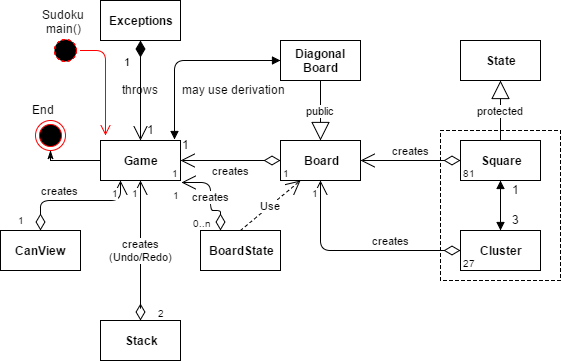

The diagram above was exported from draw.io. Its source (the exported page's mxGraphModel, read from the mxfile embedded in the PNG):
<mxGraphModel dx="1092" dy="676" grid="1" gridSize="10" guides="1" tooltips="1" connect="1" arrows="1" fold="1" page="1" pageScale="1" pageWidth="826" pageHeight="1169" background="#ffffff" math="0" shadow="0">
  <root>
    <mxCell id="0" />
    <mxCell id="1" parent="0" />
    <mxCell id="90" value="" style="whiteSpace=wrap;html=1;fillColor=#ffffff;gradientColor=none;dashed=1;" parent="1" vertex="1">
      <mxGeometry x="520" y="140" width="120" height="150" as="geometry" />
    </mxCell>
    <mxCell id="1adfdbf919e02577-161" style="edgeStyle=orthogonalEdgeStyle;rounded=0;html=1;entryX=0.5;entryY=1;shadow=0;startArrow=none;startFill=0;endArrow=classicThin;endFill=1;jettySize=auto;orthogonalLoop=1;strokeWidth=1;" edge="1" parent="1" source="3" target="1adfdbf919e02577-160">
      <mxGeometry relative="1" as="geometry">
        <Array as="points">
          <mxPoint x="130" y="170" />
        </Array>
      </mxGeometry>
    </mxCell>
    <mxCell id="3" value="&lt;b&gt;Game&lt;/b&gt;" style="whiteSpace=wrap;html=1;fillColor=#ffffff;gradientColor=none;" parent="1" vertex="1">
      <mxGeometry x="180" y="150" width="80" height="40" as="geometry" />
    </mxCell>
    <mxCell id="5" value="&lt;b&gt;Cluster&lt;/b&gt;" style="whiteSpace=wrap;html=1;fillColor=#ffffff;gradientColor=none;" parent="1" vertex="1">
      <mxGeometry x="540" y="240" width="80" height="40" as="geometry" />
    </mxCell>
    <mxCell id="6" value="&lt;b&gt;Square&lt;/b&gt;" style="whiteSpace=wrap;html=1;fillColor=#ffffff;gradientColor=none;" parent="1" vertex="1">
      <mxGeometry x="540" y="150" width="80" height="40" as="geometry" />
    </mxCell>
    <mxCell id="10" style="edgeStyle=orthogonalEdgeStyle;rounded=0;html=1;exitX=0.5;exitY=0;entryX=0.5;entryY=0;shadow=0;startArrow=none;startFill=0;endArrow=classicThin;endFill=1;jettySize=auto;orthogonalLoop=1;strokeWidth=1;" parent="1" edge="1">
      <mxGeometry relative="1" as="geometry">
        <mxPoint x="220" y="80" as="sourcePoint" />
        <mxPoint x="220" y="80" as="targetPoint" />
      </mxGeometry>
    </mxCell>
    <mxCell id="18" style="edgeStyle=orthogonalEdgeStyle;rounded=0;html=1;exitX=0.5;exitY=1;entryX=0.5;entryY=1;shadow=0;startArrow=none;startFill=0;endArrow=classicThin;endFill=1;jettySize=auto;orthogonalLoop=1;strokeWidth=1;" parent="1" edge="1">
      <mxGeometry relative="1" as="geometry">
        <mxPoint x="220" y="120" as="sourcePoint" />
        <mxPoint x="220" y="120" as="targetPoint" />
      </mxGeometry>
    </mxCell>
    <mxCell id="24" value="&lt;b&gt;Exceptions&lt;/b&gt;" style="whiteSpace=wrap;html=1;fillColor=#ffffff;gradientColor=none;" parent="1" vertex="1">
      <mxGeometry x="180" y="10" width="80" height="40" as="geometry" />
    </mxCell>
    <mxCell id="36" value="&lt;b&gt;BoardState&lt;/b&gt;" style="whiteSpace=wrap;html=1;fillColor=#ffffff;gradientColor=none;" parent="1" vertex="1">
      <mxGeometry x="280" y="240" width="80" height="40" as="geometry" />
    </mxCell>
    <mxCell id="91" value="&lt;b&gt;CanView&lt;/b&gt;" style="whiteSpace=wrap;html=1;fillColor=#ffffff;gradientColor=none;" parent="1" vertex="1">
      <mxGeometry x="80" y="240" width="80" height="40" as="geometry" />
    </mxCell>
    <mxCell id="108" value="" style="ellipse;html=1;shape=startState;fillColor=#000000;strokeColor=#ff0000;dashed=1;" parent="1" vertex="1">
      <mxGeometry x="130" y="45" width="30" height="30" as="geometry" />
    </mxCell>
    <mxCell id="109" value="" style="edgeStyle=orthogonalEdgeStyle;html=1;verticalAlign=bottom;endArrow=open;endSize=8;strokeColor=#ff0000;shadow=0;entryX=0.063;entryY=-0.125;entryPerimeter=0;" parent="1" edge="1" target="3">
      <mxGeometry relative="1" as="geometry">
        <mxPoint x="220" y="80" as="targetPoint" />
        <mxPoint x="160" y="60" as="sourcePoint" />
        <Array as="points">
          <mxPoint x="185" y="60" />
        </Array>
      </mxGeometry>
    </mxCell>
    <mxCell id="1adfdbf919e02577-110" value="&lt;div style=&quot;text-align: center&quot;&gt;&lt;span&gt;Sudoku&lt;/span&gt;&lt;/div&gt;&lt;div style=&quot;text-align: center&quot;&gt;main()&lt;/div&gt;" style="text;html=1;resizable=0;points=[];autosize=1;align=left;verticalAlign=top;spacingTop=-4;" vertex="1" parent="1">
      <mxGeometry x="120" y="15" width="60" height="30" as="geometry" />
    </mxCell>
    <mxCell id="1adfdbf919e02577-111" value="1" style="text;html=1;resizable=0;points=[];autosize=1;align=left;verticalAlign=top;spacingTop=-4;" vertex="1" parent="1">
      <mxGeometry x="260" y="145" width="20" height="20" as="geometry" />
    </mxCell>
    <mxCell id="1adfdbf919e02577-134" value="&lt;b&gt;State&lt;/b&gt;" style="whiteSpace=wrap;html=1;fillColor=#ffffff;gradientColor=none;" vertex="1" parent="1">
      <mxGeometry x="540" y="50" width="80" height="40" as="geometry" />
    </mxCell>
    <mxCell id="1adfdbf919e02577-135" value="protected" style="endArrow=block;endSize=16;endFill=0;html=1;shadow=0;strokeWidth=1;entryX=0.5;entryY=1;exitX=0.5;exitY=0;" edge="1" parent="1" source="6" target="1adfdbf919e02577-134">
      <mxGeometry width="160" relative="1" as="geometry">
        <mxPoint x="-220" y="440" as="sourcePoint" />
        <mxPoint x="-60" y="440" as="targetPoint" />
      </mxGeometry>
    </mxCell>
    <mxCell id="1adfdbf919e02577-140" value="creates" style="endArrow=open;html=1;endSize=12;startArrow=diamondThin;startSize=14;startFill=0;edgeStyle=orthogonalEdgeStyle;shadow=0;strokeWidth=1;exitX=0;exitY=0.5;entryX=1;entryY=0.5;" edge="1" parent="1" source="6">
      <mxGeometry y="-10" relative="1" as="geometry">
        <mxPoint x="510" y="290" as="sourcePoint" />
        <mxPoint x="440" y="170" as="targetPoint" />
        <Array as="points">
          <mxPoint x="440" y="170" />
        </Array>
        <mxPoint as="offset" />
      </mxGeometry>
    </mxCell>
    <mxCell id="1adfdbf919e02577-141" value="81" style="resizable=0;html=1;align=left;verticalAlign=top;labelBackgroundColor=#ffffff;fontSize=10;" connectable="0" vertex="1" parent="1adfdbf919e02577-140">
      <mxGeometry x="-1" relative="1" as="geometry" />
    </mxCell>
    <mxCell id="1adfdbf919e02577-142" value="1" style="resizable=0;html=1;align=right;verticalAlign=top;labelBackgroundColor=#ffffff;fontSize=10;" connectable="0" vertex="1" parent="1adfdbf919e02577-140">
      <mxGeometry x="1" relative="1" as="geometry" />
    </mxCell>
    <mxCell id="1adfdbf919e02577-144" value="" style="endArrow=block;startArrow=block;endFill=1;startFill=1;html=1;shadow=0;strokeWidth=1;exitX=0.5;exitY=1;entryX=0.5;entryY=0;" edge="1" parent="1" source="6" target="5">
      <mxGeometry width="160" relative="1" as="geometry">
        <mxPoint x="-220" y="440" as="sourcePoint" />
        <mxPoint x="-60" y="440" as="targetPoint" />
      </mxGeometry>
    </mxCell>
    <mxCell id="1adfdbf919e02577-145" value="1" style="text;html=1;resizable=0;points=[];autosize=1;align=left;verticalAlign=top;spacingTop=-4;" vertex="1" parent="1">
      <mxGeometry x="590" y="190" width="20" height="20" as="geometry" />
    </mxCell>
    <mxCell id="1adfdbf919e02577-146" value="3" style="text;html=1;resizable=0;points=[];autosize=1;align=left;verticalAlign=top;spacingTop=-4;" vertex="1" parent="1">
      <mxGeometry x="590" y="220" width="20" height="20" as="geometry" />
    </mxCell>
    <mxCell id="1adfdbf919e02577-147" value="creates" style="endArrow=open;html=1;endSize=12;startArrow=diamondThin;startSize=14;startFill=0;edgeStyle=orthogonalEdgeStyle;shadow=0;strokeWidth=1;exitX=0;exitY=0.5;entryX=0.5;entryY=1;" edge="1" parent="1" source="5">
      <mxGeometry as="geometry">
        <mxPoint x="550" y="180" as="sourcePoint" />
        <mxPoint x="400" y="190" as="targetPoint" />
        <Array as="points">
          <mxPoint x="400" y="260" />
        </Array>
        <mxPoint y="25" as="offset" />
      </mxGeometry>
    </mxCell>
    <mxCell id="1adfdbf919e02577-148" value="27" style="resizable=0;html=1;align=left;verticalAlign=top;labelBackgroundColor=#ffffff;fontSize=10;" connectable="0" vertex="1" parent="1adfdbf919e02577-147">
      <mxGeometry x="-1" relative="1" as="geometry" />
    </mxCell>
    <mxCell id="1adfdbf919e02577-149" value="1" style="resizable=0;html=1;align=right;verticalAlign=top;labelBackgroundColor=#ffffff;fontSize=10;" connectable="0" vertex="1" parent="1adfdbf919e02577-147">
      <mxGeometry x="1" relative="1" as="geometry" />
    </mxCell>
    <mxCell id="1adfdbf919e02577-150" value="Board" style="whiteSpace=wrap;html=1;fillColor=#ffffff;gradientColor=none;fontStyle=1" vertex="1" parent="1">
      <mxGeometry x="360" y="150" width="80" height="40" as="geometry" />
    </mxCell>
    <mxCell id="1adfdbf919e02577-151" value="Diagonal Board" style="whiteSpace=wrap;html=1;fillColor=#ffffff;gradientColor=none;fontStyle=1" vertex="1" parent="1">
      <mxGeometry x="360" y="50" width="80" height="40" as="geometry" />
    </mxCell>
    <mxCell id="1adfdbf919e02577-152" value="public" style="endArrow=block;endSize=16;endFill=0;html=1;shadow=0;strokeWidth=1;entryX=0.5;entryY=0;exitX=0.5;exitY=1;" edge="1" parent="1" source="1adfdbf919e02577-151" target="1adfdbf919e02577-150">
      <mxGeometry x="590" y="100" width="160" as="geometry">
        <mxPoint x="590" y="160" as="sourcePoint" />
        <mxPoint x="590" y="100" as="targetPoint" />
      </mxGeometry>
    </mxCell>
    <mxCell id="1adfdbf919e02577-154" value="&lt;div style=&quot;text-align: center&quot;&gt;&lt;span&gt;End&lt;/span&gt;&lt;/div&gt;" style="text;html=1;resizable=0;points=[];autosize=1;align=left;verticalAlign=top;spacingTop=-4;" vertex="1" parent="1">
      <mxGeometry x="110" y="110" width="40" height="20" as="geometry" />
    </mxCell>
    <mxCell id="1adfdbf919e02577-157" value="" style="endArrow=block;startArrow=block;endFill=1;startFill=1;html=1;shadow=0;strokeWidth=1;exitX=0.925;exitY=-0.025;entryX=0;entryY=0.5;exitPerimeter=0;" edge="1" parent="1" source="3" target="1adfdbf919e02577-151">
      <mxGeometry width="160" relative="1" as="geometry">
        <mxPoint x="-110" y="480" as="sourcePoint" />
        <mxPoint x="50" y="480" as="targetPoint" />
        <Array as="points">
          <mxPoint x="254" y="70" />
        </Array>
      </mxGeometry>
    </mxCell>
    <mxCell id="1adfdbf919e02577-158" value="may use derivation" style="text;html=1;resizable=0;points=[];autosize=1;align=left;verticalAlign=top;spacingTop=-4;" vertex="1" parent="1">
      <mxGeometry x="260" y="90" width="120" height="20" as="geometry" />
    </mxCell>
    <mxCell id="1adfdbf919e02577-160" value="" style="ellipse;html=1;shape=endState;fillColor=#000000;strokeColor=#ff0000;" vertex="1" parent="1">
      <mxGeometry x="115" y="130" width="30" height="30" as="geometry" />
    </mxCell>
    <mxCell id="1adfdbf919e02577-168" value="creates" style="endArrow=open;html=1;endSize=12;startArrow=diamondThin;startSize=14;startFill=0;edgeStyle=orthogonalEdgeStyle;shadow=0;strokeWidth=1;exitX=0;exitY=0.5;entryX=1;entryY=0.5;" edge="1" parent="1" source="1adfdbf919e02577-150" target="3">
      <mxGeometry y="10" relative="1" as="geometry">
        <mxPoint x="110" y="380" as="sourcePoint" />
        <mxPoint x="270" y="380" as="targetPoint" />
        <Array as="points" />
        <mxPoint as="offset" />
      </mxGeometry>
    </mxCell>
    <mxCell id="1adfdbf919e02577-169" value="1" style="resizable=0;html=1;align=left;verticalAlign=top;labelBackgroundColor=#ffffff;fontSize=10;" connectable="0" vertex="1" parent="1adfdbf919e02577-168">
      <mxGeometry x="-1" relative="1" as="geometry" />
    </mxCell>
    <mxCell id="1adfdbf919e02577-170" value="1" style="resizable=0;html=1;align=right;verticalAlign=top;labelBackgroundColor=#ffffff;fontSize=10;" connectable="0" vertex="1" parent="1adfdbf919e02577-168">
      <mxGeometry x="1" relative="1" as="geometry" />
    </mxCell>
    <mxCell id="1adfdbf919e02577-171" value="creates" style="endArrow=open;html=1;endSize=12;startArrow=diamondThin;startSize=14;startFill=0;edgeStyle=orthogonalEdgeStyle;shadow=0;strokeWidth=1;exitX=0.5;exitY=0;entryX=0.25;entryY=1;" edge="1" parent="1" source="91" target="3">
      <mxGeometry x="-0.3253" y="-11" relative="1" as="geometry">
        <mxPoint x="110" y="380" as="sourcePoint" />
        <mxPoint x="270" y="380" as="targetPoint" />
        <Array as="points">
          <mxPoint x="120" y="210" />
          <mxPoint x="200" y="210" />
        </Array>
        <mxPoint x="5" y="-21" as="offset" />
      </mxGeometry>
    </mxCell>
    <mxCell id="1adfdbf919e02577-172" value="1" style="resizable=0;html=1;align=left;verticalAlign=top;labelBackgroundColor=#ffffff;fontSize=10;" connectable="0" vertex="1" parent="1adfdbf919e02577-171">
      <mxGeometry x="-1" relative="1" as="geometry">
        <mxPoint x="-25" y="-23" as="offset" />
      </mxGeometry>
    </mxCell>
    <mxCell id="1adfdbf919e02577-173" value="1" style="resizable=0;html=1;align=right;verticalAlign=top;labelBackgroundColor=#ffffff;fontSize=10;" connectable="0" vertex="1" parent="1adfdbf919e02577-171">
      <mxGeometry x="1" relative="1" as="geometry" />
    </mxCell>
    <mxCell id="1adfdbf919e02577-176" value="Use" style="endArrow=open;endSize=12;dashed=1;html=1;shadow=0;strokeWidth=1;entryX=0.25;entryY=1;exitX=0.5;exitY=0;" edge="1" parent="1" source="36" target="1adfdbf919e02577-150">
      <mxGeometry width="160" relative="1" as="geometry">
        <mxPoint x="80" y="380" as="sourcePoint" />
        <mxPoint x="240" y="380" as="targetPoint" />
      </mxGeometry>
    </mxCell>
    <mxCell id="1adfdbf919e02577-177" value="1" style="endArrow=open;html=1;endSize=12;startArrow=diamondThin;startSize=14;startFill=1;edgeStyle=orthogonalEdgeStyle;align=left;verticalAlign=bottom;shadow=0;strokeWidth=1;entryX=0.5;entryY=0;exitX=0.5;exitY=1;" edge="1" parent="1" source="24" target="3">
      <mxGeometry x="-0.6" y="-14" relative="1" as="geometry">
        <mxPoint x="80" y="310" as="sourcePoint" />
        <mxPoint x="240" y="310" as="targetPoint" />
        <Array as="points" />
        <mxPoint x="-4" y="10" as="offset" />
      </mxGeometry>
    </mxCell>
    <mxCell id="1adfdbf919e02577-178" value="throws" style="text;html=1;resizable=0;points=[];autosize=1;align=left;verticalAlign=top;spacingTop=-4;" vertex="1" parent="1">
      <mxGeometry x="200" y="90" width="50" height="20" as="geometry" />
    </mxCell>
    <mxCell id="1adfdbf919e02577-179" value="1" style="text;html=1;resizable=0;points=[];autosize=1;align=left;verticalAlign=top;spacingTop=-4;" vertex="1" parent="1">
      <mxGeometry x="225" y="130" width="20" height="20" as="geometry" />
    </mxCell>
    <mxCell id="1adfdbf919e02577-181" value="creates" style="endArrow=open;html=1;endSize=12;startArrow=diamondThin;startSize=14;startFill=0;edgeStyle=orthogonalEdgeStyle;shadow=0;strokeWidth=1;exitX=0.25;exitY=0;entryX=1.013;entryY=1.05;entryPerimeter=0;" edge="1" parent="1" source="36" target="3">
      <mxGeometry relative="1" as="geometry">
        <mxPoint x="80" y="310" as="sourcePoint" />
        <mxPoint x="240" y="310" as="targetPoint" />
        <Array as="points">
          <mxPoint x="300" y="220" />
          <mxPoint x="290" y="220" />
          <mxPoint x="290" y="192" />
        </Array>
      </mxGeometry>
    </mxCell>
    <mxCell id="1adfdbf919e02577-182" value="0..n" style="resizable=0;html=1;align=left;verticalAlign=top;labelBackgroundColor=#ffffff;fontSize=10;" connectable="0" vertex="1" parent="1adfdbf919e02577-181">
      <mxGeometry x="-1" relative="1" as="geometry">
        <mxPoint x="-30" y="-20" as="offset" />
      </mxGeometry>
    </mxCell>
    <mxCell id="1adfdbf919e02577-183" value="1" style="resizable=0;html=1;align=right;verticalAlign=top;labelBackgroundColor=#ffffff;fontSize=10;" connectable="0" vertex="1" parent="1adfdbf919e02577-181">
      <mxGeometry x="1" relative="1" as="geometry" />
    </mxCell>
    <mxCell id="1adfdbf919e02577-184" value="&lt;b&gt;Stack&lt;/b&gt;" style="whiteSpace=wrap;html=1;fillColor=#ffffff;gradientColor=none;" vertex="1" parent="1">
      <mxGeometry x="180" y="330" width="80" height="40" as="geometry" />
    </mxCell>
    <mxCell id="1adfdbf919e02577-185" value="creates&lt;div&gt;(Undo/Redo)&lt;/div&gt;" style="endArrow=open;html=1;endSize=12;startArrow=diamondThin;startSize=14;startFill=0;edgeStyle=orthogonalEdgeStyle;shadow=0;strokeWidth=1;exitX=0.5;exitY=0;entryX=0.5;entryY=1;" edge="1" parent="1" source="1adfdbf919e02577-184" target="3">
      <mxGeometry relative="1" as="geometry">
        <mxPoint x="80" y="380" as="sourcePoint" />
        <mxPoint x="240" y="380" as="targetPoint" />
        <Array as="points">
          <mxPoint x="220" y="320" />
          <mxPoint x="220" y="320" />
        </Array>
      </mxGeometry>
    </mxCell>
    <mxCell id="1adfdbf919e02577-186" value="2" style="resizable=0;html=1;align=left;verticalAlign=top;labelBackgroundColor=#ffffff;fontSize=10;" connectable="0" vertex="1" parent="1adfdbf919e02577-185">
      <mxGeometry x="-1" relative="1" as="geometry">
        <mxPoint x="15" y="-20" as="offset" />
      </mxGeometry>
    </mxCell>
    <mxCell id="1adfdbf919e02577-187" value="1" style="resizable=0;html=1;align=right;verticalAlign=top;labelBackgroundColor=#ffffff;fontSize=10;" connectable="0" vertex="1" parent="1adfdbf919e02577-185">
      <mxGeometry x="1" relative="1" as="geometry" />
    </mxCell>
  </root>
</mxGraphModel>